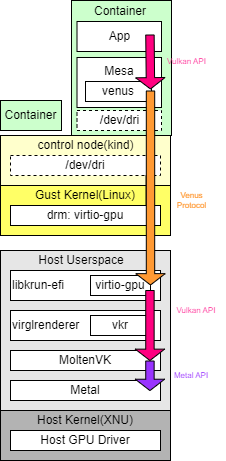

The diagram above was exported from draw.io. Its source (the exported page's mxGraphModel, read from the mxfile embedded in the PNG):
<mxGraphModel dx="882" dy="522" grid="1" gridSize="10" guides="1" tooltips="1" connect="1" arrows="1" fold="1" page="1" pageScale="1" pageWidth="827" pageHeight="1169" math="0" shadow="0">
  <root>
    <mxCell id="0" />
    <mxCell id="1" parent="0" />
    <mxCell id="LZK7Mi6Tf0B_n5D_JGdL-12" value="" style="rounded=0;whiteSpace=wrap;html=1;fillColor=#E6E6E6;" vertex="1" parent="1">
      <mxGeometry x="329" y="260" width="170" height="160" as="geometry" />
    </mxCell>
    <mxCell id="LZK7Mi6Tf0B_n5D_JGdL-3" value="" style="rounded=0;whiteSpace=wrap;html=1;fillColor=#B3B3B3;" vertex="1" parent="1">
      <mxGeometry x="329" y="420" width="170" height="50" as="geometry" />
    </mxCell>
    <mxCell id="LZK7Mi6Tf0B_n5D_JGdL-4" value="Host Kernel(XNU)" style="text;html=1;align=center;verticalAlign=middle;whiteSpace=wrap;rounded=0;" vertex="1" parent="1">
      <mxGeometry x="329" y="420" width="170" height="20" as="geometry" />
    </mxCell>
    <mxCell id="LZK7Mi6Tf0B_n5D_JGdL-8" value="Host GPU Driver" style="rounded=0;whiteSpace=wrap;html=1;" vertex="1" parent="1">
      <mxGeometry x="339" y="440" width="150" height="20" as="geometry" />
    </mxCell>
    <mxCell id="LZK7Mi6Tf0B_n5D_JGdL-10" value="Host Userspace" style="text;html=1;align=center;verticalAlign=middle;whiteSpace=wrap;rounded=0;" vertex="1" parent="1">
      <mxGeometry x="330" y="260" width="160" height="20" as="geometry" />
    </mxCell>
    <mxCell id="LZK7Mi6Tf0B_n5D_JGdL-14" value="Metal" style="rounded=0;whiteSpace=wrap;html=1;" vertex="1" parent="1">
      <mxGeometry x="339" y="390" width="150" height="20" as="geometry" />
    </mxCell>
    <mxCell id="LZK7Mi6Tf0B_n5D_JGdL-15" value="MoltenVK" style="rounded=0;whiteSpace=wrap;html=1;" vertex="1" parent="1">
      <mxGeometry x="339" y="360" width="150" height="20" as="geometry" />
    </mxCell>
    <mxCell id="LZK7Mi6Tf0B_n5D_JGdL-16" value="virglrenderer" style="rounded=0;whiteSpace=wrap;html=1;align=left;" vertex="1" parent="1">
      <mxGeometry x="339" y="320" width="150" height="30" as="geometry" />
    </mxCell>
    <mxCell id="LZK7Mi6Tf0B_n5D_JGdL-17" value="vkr" style="rounded=0;whiteSpace=wrap;html=1;" vertex="1" parent="1">
      <mxGeometry x="419" y="325" width="60" height="20" as="geometry" />
    </mxCell>
    <mxCell id="LZK7Mi6Tf0B_n5D_JGdL-19" value="libkrun-efi" style="rounded=0;whiteSpace=wrap;html=1;align=left;" vertex="1" parent="1">
      <mxGeometry x="339" y="280" width="150" height="30" as="geometry" />
    </mxCell>
    <mxCell id="LZK7Mi6Tf0B_n5D_JGdL-20" value="virtio-gpu" style="rounded=0;whiteSpace=wrap;html=1;" vertex="1" parent="1">
      <mxGeometry x="419" y="285" width="60" height="20" as="geometry" />
    </mxCell>
    <mxCell id="LZK7Mi6Tf0B_n5D_JGdL-21" value="" style="rounded=0;whiteSpace=wrap;html=1;fillColor=#FFFF66;" vertex="1" parent="1">
      <mxGeometry x="329" y="195" width="170" height="50" as="geometry" />
    </mxCell>
    <mxCell id="LZK7Mi6Tf0B_n5D_JGdL-22" value="Gust Kernel(Linux)" style="text;html=1;align=center;verticalAlign=middle;whiteSpace=wrap;rounded=0;" vertex="1" parent="1">
      <mxGeometry x="329" y="195" width="170" height="20" as="geometry" />
    </mxCell>
    <mxCell id="LZK7Mi6Tf0B_n5D_JGdL-23" value="drm: virtio-gpu" style="rounded=0;whiteSpace=wrap;html=1;" vertex="1" parent="1">
      <mxGeometry x="339" y="215" width="150" height="20" as="geometry" />
    </mxCell>
    <mxCell id="LZK7Mi6Tf0B_n5D_JGdL-25" value="" style="rounded=0;whiteSpace=wrap;html=1;fillColor=#FFFFCC;" vertex="1" parent="1">
      <mxGeometry x="329" y="145" width="170" height="50" as="geometry" />
    </mxCell>
    <mxCell id="LZK7Mi6Tf0B_n5D_JGdL-26" value="Container" style="rounded=0;whiteSpace=wrap;html=1;fillColor=#CCFFCC;" vertex="1" parent="1">
      <mxGeometry x="329" y="110" width="61" height="30" as="geometry" />
    </mxCell>
    <mxCell id="LZK7Mi6Tf0B_n5D_JGdL-28" value="&lt;div&gt;&lt;br&gt;&lt;/div&gt;" style="rounded=0;whiteSpace=wrap;html=1;fillColor=#CCFFCC;" vertex="1" parent="1">
      <mxGeometry x="400" y="10" width="100" height="135" as="geometry" />
    </mxCell>
    <mxCell id="LZK7Mi6Tf0B_n5D_JGdL-31" value="control node(kind)" style="text;html=1;align=center;verticalAlign=middle;whiteSpace=wrap;rounded=0;" vertex="1" parent="1">
      <mxGeometry x="329" y="145" width="171" height="20" as="geometry" />
    </mxCell>
    <mxCell id="LZK7Mi6Tf0B_n5D_JGdL-32" value="/dev/dri" style="rounded=0;whiteSpace=wrap;html=1;dashed=1;" vertex="1" parent="1">
      <mxGeometry x="339" y="165" width="150" height="20" as="geometry" />
    </mxCell>
    <mxCell id="LZK7Mi6Tf0B_n5D_JGdL-33" value="" style="endArrow=none;html=1;rounded=0;exitX=0.904;exitY=0.022;exitDx=0;exitDy=0;exitPerimeter=0;entryX=0.904;entryY=0.981;entryDx=0;entryDy=0;entryPerimeter=0;" edge="1" parent="1" source="LZK7Mi6Tf0B_n5D_JGdL-23" target="LZK7Mi6Tf0B_n5D_JGdL-32">
      <mxGeometry width="50" height="50" relative="1" as="geometry">
        <mxPoint x="390" y="205" as="sourcePoint" />
        <mxPoint x="475" y="195" as="targetPoint" />
      </mxGeometry>
    </mxCell>
    <mxCell id="LZK7Mi6Tf0B_n5D_JGdL-37" value="" style="shape=flexArrow;endArrow=classic;html=1;rounded=0;entryX=0.839;entryY=0.029;entryDx=0;entryDy=0;entryPerimeter=0;width=8.409090909090908;endSize=3.454545454545454;exitX=0.839;exitY=0.5;exitDx=0;exitDy=0;exitPerimeter=0;fillColor=#9933FF;fontColor=#6600CC;labelBackgroundColor=#6600CC;" edge="1" parent="1">
      <mxGeometry width="50" height="50" relative="1" as="geometry">
        <mxPoint x="478.4399999999999" y="370" as="sourcePoint" />
        <mxPoint x="478.44" y="400.58000000000004" as="targetPoint" />
      </mxGeometry>
    </mxCell>
    <mxCell id="LZK7Mi6Tf0B_n5D_JGdL-39" value="" style="shape=flexArrow;endArrow=classic;html=1;rounded=0;width=8.409090909090908;endSize=3.454545454545454;fillColor=#FF0080;" edge="1" parent="1">
      <mxGeometry width="50" height="50" relative="1" as="geometry">
        <mxPoint x="478.44" y="299.5" as="sourcePoint" />
        <mxPoint x="478.44" y="370.5" as="targetPoint" />
      </mxGeometry>
    </mxCell>
    <mxCell id="LZK7Mi6Tf0B_n5D_JGdL-41" value="" style="rounded=0;whiteSpace=wrap;html=1;" vertex="1" parent="1">
      <mxGeometry x="405.5" y="67" width="84.5" height="50" as="geometry" />
    </mxCell>
    <mxCell id="LZK7Mi6Tf0B_n5D_JGdL-42" value="Mesa" style="text;html=1;align=center;verticalAlign=middle;whiteSpace=wrap;rounded=0;" vertex="1" parent="1">
      <mxGeometry x="404.5" y="71" width="85.5" height="20" as="geometry" />
    </mxCell>
    <mxCell id="LZK7Mi6Tf0B_n5D_JGdL-43" value="venus" style="rounded=0;whiteSpace=wrap;html=1;" vertex="1" parent="1">
      <mxGeometry x="414" y="91" width="66" height="20" as="geometry" />
    </mxCell>
    <mxCell id="LZK7Mi6Tf0B_n5D_JGdL-46" value="Venus Protocol" style="text;html=1;align=center;verticalAlign=middle;whiteSpace=wrap;rounded=0;fontSize=8;fontColor=#FF9933;" vertex="1" parent="1">
      <mxGeometry x="494.5" y="195" width="51" height="30" as="geometry" />
    </mxCell>
    <mxCell id="LZK7Mi6Tf0B_n5D_JGdL-47" value="Vulkan API" style="text;html=1;align=center;verticalAlign=middle;whiteSpace=wrap;rounded=0;fontSize=8;fontColor=#FF3399;" vertex="1" parent="1">
      <mxGeometry x="494.5" y="305" width="60" height="30" as="geometry" />
    </mxCell>
    <mxCell id="LZK7Mi6Tf0B_n5D_JGdL-49" value="Metal API" style="text;html=1;align=center;verticalAlign=middle;whiteSpace=wrap;rounded=0;fontSize=8;fontColor=#9933FF;" vertex="1" parent="1">
      <mxGeometry x="490" y="370" width="60" height="30" as="geometry" />
    </mxCell>
    <mxCell id="LZK7Mi6Tf0B_n5D_JGdL-50" value="App" style="rounded=0;whiteSpace=wrap;html=1;" vertex="1" parent="1">
      <mxGeometry x="405.5" y="31" width="84.5" height="30" as="geometry" />
    </mxCell>
    <mxCell id="LZK7Mi6Tf0B_n5D_JGdL-51" value="" style="shape=flexArrow;endArrow=classic;html=1;rounded=0;width=8.409090909090908;endSize=3.454545454545454;exitX=1;exitY=0.5;exitDx=0;exitDy=0;fillColor=#FF0080;" edge="1" parent="1">
      <mxGeometry width="50" height="50" relative="1" as="geometry">
        <mxPoint x="478.44" y="44" as="sourcePoint" />
        <mxPoint x="479" y="99" as="targetPoint" />
      </mxGeometry>
    </mxCell>
    <mxCell id="LZK7Mi6Tf0B_n5D_JGdL-52" value="Vulkan API" style="text;html=1;align=center;verticalAlign=middle;whiteSpace=wrap;rounded=0;fontSize=8;fontColor=#FF3399;" vertex="1" parent="1">
      <mxGeometry x="490" y="56" width="51" height="30" as="geometry" />
    </mxCell>
    <mxCell id="LZK7Mi6Tf0B_n5D_JGdL-53" value="Container" style="text;html=1;align=center;verticalAlign=middle;whiteSpace=wrap;rounded=0;" vertex="1" parent="1">
      <mxGeometry x="399" y="11" width="100" height="20" as="geometry" />
    </mxCell>
    <mxCell id="LZK7Mi6Tf0B_n5D_JGdL-59" value="/dev/dri" style="rounded=0;whiteSpace=wrap;html=1;dashed=1;" vertex="1" parent="1">
      <mxGeometry x="405.5" y="120" width="84.5" height="20" as="geometry" />
    </mxCell>
    <mxCell id="LZK7Mi6Tf0B_n5D_JGdL-44" value="" style="shape=flexArrow;endArrow=classic;html=1;rounded=0;width=8.409090909090908;endSize=3.454545454545454;fillColor=#FF9933;entryX=1;entryY=0.25;entryDx=0;entryDy=0;" edge="1" parent="1">
      <mxGeometry width="50" height="50" relative="1" as="geometry">
        <mxPoint x="479" y="100" as="sourcePoint" />
        <mxPoint x="479" y="295" as="targetPoint" />
      </mxGeometry>
    </mxCell>
  </root>
</mxGraphModel>